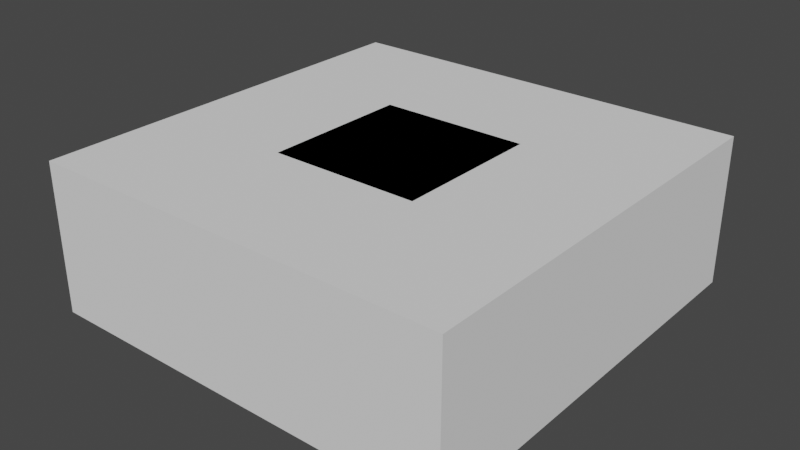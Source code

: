 # Source: chunck-part.blend  (saved by Blender 2.90.8; exported with 4.5.12 LTS)
import bpy
from mathutils import Matrix  # noqa: F401  (used for matrix-valued properties, if any)

bpy.ops.wm.read_factory_settings(use_empty=True)
scene = bpy.context.scene
scene.name = 'Scene'

# ---- materials (node trees are filled in below, after node groups)
mat_green = bpy.data.materials.new('Green')
mat_green.use_transparent_shadow = False
mat_green.diffuse_color = (0.2434, 0.8, 0.1597, 1.0)

# ---- material node trees

# ---- world
world_world = bpy.data.worlds.new('World'); scene.world = world_world
world_world.use_nodes = True; world_world.node_tree.nodes.clear()
_N = world_world.node_tree.nodes; _L = world_world.node_tree.links
n0 = _N.new('ShaderNodeOutputWorld'); n0.name = 'World Output'; n0.location = (300, 300)
n1 = _N.new('ShaderNodeBackground'); n1.name = 'Background'; n1.location = (10, 300)
n1.inputs[0].default_value = (0.05088, 0.05088, 0.05088, 1.0)
_L.new(n1.outputs[0], n0.inputs[0])
n0.is_active_output = True
world_world.color = (0.05088, 0.05088, 0.05088)
world_world.use_sun_shadow = False
world_world.sun_shadow_jitter_overblur = 0.0

# ---- meshes
me_2_ground_collider = bpy.data.meshes.new('2-ground-collider')
me_2_ground_collider.from_pydata([(-1.05, -1.05, -0.05), (-1.05, -1.05, 1.05), (-1.05, 2.05, -0.05), (-1.05, 2.05, 1.05), (2.05, -1.05, -0.05), (2.05, -1.05, 1.05), (2.05, 2.05, -0.05), (2.05, 2.05, 1.05)], [], [(0, 1, 3, 2), (2, 3, 7, 6), (6, 7, 5, 4), (4, 5, 1, 0), (2, 6, 4, 0), (7, 3, 1, 5)])
_uv = me_2_ground_collider.uv_layers.new(name='UVMap')
_uv.uv.foreach_set('vector', [0.375, 0.0, 0.625, 0.0, 0.625, 0.25, 0.375, 0.25, 0.375, 0.25, 0.625, 0.25, 0.625, 0.5, 0.375, 0.5, 0.375, 0.5, 0.625, 0.5, 0.625, 0.75, 0.375, 0.75, 0.375, 0.75, 0.625, 0.75, 0.625, 1.0, 0.375, 1.0, 0.125, 0.5, 0.375, 0.5, 0.375, 0.75, 0.125, 0.75, 0.625, 0.5, 0.875, 0.5, 0.875, 0.75, 0.625, 0.75])
me_2_ground_collider.use_remesh_fix_poles = True
me_2_ground_collider.use_remesh_preserve_attributes = False
me_2_ground_collider.use_mirror_vertex_groups = False
me_2_ground_collider.update()
me_1_block = bpy.data.meshes.new('1-block')
me_1_block.from_pydata([(1.0, 0.7812, 0.6354), (0.7812, 1.0, 0.6354), (0.7812, 0.7812, 1.0), (0.9359, 0.9359, 0.6354), (0.9075, 0.9075, 0.8459), (0.7812, 0.9359, 0.8932), (0.9359, 0.7812, 0.8932), (0.2188, 1.0, 0.6354), (0.0, 0.7812, 0.6354), (0.2188, 0.7812, 1.0), (0.06407, 0.9359, 0.6354), (0.09245, 0.9075, 0.8459), (0.06407, 0.7812, 0.8932), (0.2187, 0.9359, 0.8932), (0.0, 0.2188, 0.6354), (0.2188, 0.0, 0.6354), (0.2188, 0.2188, 1.0), (0.06407, 0.06407, 0.6354), (0.09245, 0.09245, 0.8459), (0.2188, 0.06407, 0.8932), (0.06407, 0.2188, 0.8932), (0.7812, 0.0, 0.6354), (1.0, 0.2188, 0.6354), (0.7812, 0.2188, 1.0), (0.9359, 0.06407, 0.6354), (0.9075, 0.09245, 0.8459), (0.9359, 0.2188, 0.8932), (0.7813, 0.06407, 0.8932), (1.0, 0.2188, 0.3646), (0.7812, 0.0, 0.3646), (0.7812, 0.2188, 0.0), (0.9359, 0.06407, 0.3646), (0.9075, 0.09245, 0.1541), (0.7812, 0.06407, 0.1068), (0.9359, 0.2188, 0.1068), (0.2188, 0.0, 0.3646), (0.0, 0.2188, 0.3646), (0.2188, 0.2188, 0.0), (0.06407, 0.06407, 0.3646), (0.09245, 0.09245, 0.1541), (0.06407, 0.2188, 0.1068), (0.2187, 0.06407, 0.1068), (0.0, 0.7812, 0.3646), (0.2188, 1.0, 0.3646), (0.2188, 0.7812, 0.0), (0.06407, 0.9359, 0.3646), (0.09245, 0.9075, 0.1541), (0.2188, 0.9359, 0.1068), (0.06407, 0.7812, 0.1068), (0.7812, 1.0, 0.3646), (1.0, 0.7812, 0.3646), (0.7812, 0.7812, 8.941e-08), (0.9359, 0.9359, 0.3646), (0.9075, 0.9075, 0.1541), (0.9359, 0.7812, 0.1068), (0.7813, 0.9359, 0.1068)], [], [(0, 3, 4, 6), (1, 5, 4, 3), (2, 6, 4, 5), (9, 2, 5, 13), (3, 52, 49, 1), (13, 5, 1, 7), (2, 23, 26, 6), (0, 50, 52, 3), (0, 22, 28, 50), (7, 10, 11, 13), (8, 12, 11, 10), (9, 13, 11, 12), (14, 8, 42, 36), (20, 12, 8, 14), (10, 45, 42, 8), (14, 17, 18, 20), (15, 19, 18, 17), (16, 20, 18, 19), (23, 16, 19, 27), (21, 29, 31, 24), (38, 35, 15, 17), (21, 15, 35, 29), (21, 24, 25, 27), (22, 26, 25, 24), (23, 27, 25, 26), (31, 28, 22, 24), (28, 31, 32, 34), (29, 33, 32, 31), (30, 34, 32, 33), (14, 36, 38, 17), (37, 30, 33, 41), (48, 40, 36, 42), (7, 1, 49, 43), (44, 37, 40, 48), (16, 23, 2, 9), (35, 38, 39, 41), (36, 40, 39, 38), (37, 41, 39, 40), (37, 44, 51, 30), (54, 50, 28, 34), (41, 33, 29, 35), (42, 45, 46, 48), (43, 47, 46, 45), (44, 48, 46, 47), (51, 44, 47, 55), (7, 43, 45, 10), (55, 47, 43, 49), (27, 19, 15, 21), (49, 52, 53, 55), (50, 54, 53, 52), (51, 55, 53, 54), (30, 51, 54, 34), (16, 9, 12, 20), (6, 26, 22, 0)])
me_1_block.polygons.foreach_set('use_smooth', [True] * 54)
_uv = me_1_block.uv_layers.new(name='UVMap')
_uv.uv.foreach_set('vector', [0.5339, 0.5547, 0.5339, 0.5, 0.6199, 0.5077, 0.625, 0.5547, 0.5456, 0.5, 0.6797, 0.5, 0.6199, 0.5077, 0.5339, 0.5, 0.6797, 0.5547, 0.625, 0.5547, 0.6199, 0.5077, 0.6797, 0.5, 0.6797, 0.5547, 0.6797, 0.5547, 0.6797, 0.5, 0.625, 0.5547, 0.5339, 0.5, 0.5339, 0.5, 0.5339, 0.5547, 0.5456, 0.5, 0.625, 0.5547, 0.6797, 0.5, 0.5456, 0.5, 0.5339, 0.5547, 0.6797, 0.5547, 0.6797, 0.5547, 0.6797, 0.5, 0.625, 0.5547, 0.5339, 0.5547, 0.5456, 0.5, 0.5339, 0.5, 0.5339, 0.5, 0.5339, 0.5547, 0.5456, 0.5, 0.5339, 0.5547, 0.5456, 0.5, 0.5339, 0.5547, 0.5339, 0.5, 0.6199, 0.5077, 0.625, 0.5547, 0.5456, 0.5, 0.6797, 0.5, 0.6199, 0.5077, 0.5339, 0.5, 0.6797, 0.5547, 0.625, 0.5547, 0.6199, 0.5077, 0.6797, 0.5, 0.5339, 0.5547, 0.5456, 0.5, 0.5339, 0.5547, 0.5456, 0.5, 0.625, 0.5547, 0.6797, 0.5, 0.5456, 0.5, 0.5339, 0.5547, 0.5339, 0.5, 0.5339, 0.5, 0.5339, 0.5547, 0.5456, 0.5, 0.5339, 0.5547, 0.5339, 0.5, 0.6199, 0.5077, 0.625, 0.5547, 0.5456, 0.5, 0.6797, 0.5, 0.6199, 0.5077, 0.5339, 0.5, 0.6797, 0.5547, 0.625, 0.5547, 0.6199, 0.5077, 0.6797, 0.5, 0.6797, 0.5547, 0.6797, 0.5547, 0.6797, 0.5, 0.625, 0.5547, 0.5339, 0.5547, 0.5456, 0.5, 0.5339, 0.5, 0.5339, 0.5, 0.5339, 0.5, 0.5339, 0.5547, 0.5456, 0.5, 0.5339, 0.5, 0.5339, 0.5547, 0.5456, 0.5, 0.5339, 0.5547, 0.5456, 0.5, 0.5339, 0.5547, 0.5339, 0.5, 0.6199, 0.5077, 0.625, 0.5547, 0.5456, 0.5, 0.6797, 0.5, 0.6199, 0.5077, 0.5339, 0.5, 0.6797, 0.5547, 0.625, 0.5547, 0.6199, 0.5077, 0.6797, 0.5, 0.5339, 0.5, 0.5339, 0.5547, 0.5456, 0.5, 0.5339, 0.5, 0.5339, 0.5547, 0.5339, 0.5, 0.6199, 0.5077, 0.625, 0.5547, 0.5456, 0.5, 0.6797, 0.5, 0.6199, 0.5077, 0.5339, 0.5, 0.6797, 0.5547, 0.625, 0.5547, 0.6199, 0.5077, 0.6797, 0.5, 0.5339, 0.5547, 0.5456, 0.5, 0.5339, 0.5, 0.5339, 0.5, 0.6797, 0.5547, 0.6797, 0.5547, 0.6797, 0.5, 0.625, 0.5547, 0.625, 0.5547, 0.6797, 0.5, 0.5456, 0.5, 0.5339, 0.5547, 0.5339, 0.5547, 0.5456, 0.5, 0.5339, 0.5547, 0.5456, 0.5, 0.6797, 0.5547, 0.6797, 0.5547, 0.6797, 0.5, 0.625, 0.5547, 0.6797, 0.5547, 0.6797, 0.5547, 0.6797, 0.5547, 0.6797, 0.5547, 0.5339, 0.5547, 0.5339, 0.5, 0.6199, 0.5077, 0.625, 0.5547, 0.5456, 0.5, 0.6797, 0.5, 0.6199, 0.5077, 0.5339, 0.5, 0.6797, 0.5547, 0.625, 0.5547, 0.6199, 0.5077, 0.6797, 0.5, 0.6797, 0.5547, 0.6797, 0.5547, 0.6797, 0.5547, 0.6797, 0.5547, 0.6797, 0.5, 0.5456, 0.5, 0.5339, 0.5547, 0.625, 0.5547, 0.625, 0.5547, 0.6797, 0.5, 0.5456, 0.5, 0.5339, 0.5547, 0.5339, 0.5547, 0.5339, 0.5, 0.6199, 0.5077, 0.625, 0.5547, 0.5456, 0.5, 0.6797, 0.5, 0.6199, 0.5077, 0.5339, 0.5, 0.6797, 0.5547, 0.625, 0.5547, 0.6199, 0.5077, 0.6797, 0.5, 0.6797, 0.5547, 0.6797, 0.5547, 0.6797, 0.5, 0.625, 0.5547, 0.5339, 0.5547, 0.5456, 0.5, 0.5339, 0.5, 0.5339, 0.5, 0.625, 0.5547, 0.6797, 0.5, 0.5456, 0.5, 0.5339, 0.5547, 0.625, 0.5547, 0.6797, 0.5, 0.5456, 0.5, 0.5339, 0.5547, 0.5339, 0.5547, 0.5339, 0.5, 0.6199, 0.5077, 0.625, 0.5547, 0.5456, 0.5, 0.6797, 0.5, 0.6199, 0.5077, 0.5339, 0.5, 0.6797, 0.5547, 0.625, 0.5547, 0.6199, 0.5077, 0.6797, 0.5, 0.6797, 0.5547, 0.6797, 0.5547, 0.6797, 0.5, 0.625, 0.5547, 0.6797, 0.5547, 0.6797, 0.5547, 0.6797, 0.5, 0.625, 0.5547, 0.625, 0.5547, 0.6797, 0.5, 0.5456, 0.5, 0.5339, 0.5547])
me_1_block.materials.append(mat_green)
me_1_block.use_remesh_preserve_volume = False
me_1_block.use_remesh_preserve_attributes = False
me_1_block.use_mirror_vertex_groups = False
me_1_block.update()
me_3_wall_collider = bpy.data.meshes.new('3-wall-collider')
me_3_wall_collider.from_pydata([(-0.05, -0.05, -0.05), (-0.05, -0.05, 1.05), (-0.05, 1.05, -0.05), (-0.05, 1.05, 1.05), (1.05, -0.05, -0.05), (1.05, -0.05, 1.05), (1.05, 1.05, -0.05), (1.05, 1.05, 1.05)], [], [(0, 1, 3, 2), (2, 3, 7, 6), (6, 7, 5, 4), (4, 5, 1, 0), (2, 6, 4, 0), (7, 3, 1, 5)])
_uv = me_3_wall_collider.uv_layers.new(name='UVMap')
_uv.uv.foreach_set('vector', [0.375, 0.0, 0.625, 0.0, 0.625, 0.25, 0.375, 0.25, 0.375, 0.25, 0.625, 0.25, 0.625, 0.5, 0.375, 0.5, 0.375, 0.5, 0.625, 0.5, 0.625, 0.75, 0.375, 0.75, 0.375, 0.75, 0.625, 0.75, 0.625, 1.0, 0.375, 1.0, 0.125, 0.5, 0.375, 0.5, 0.375, 0.75, 0.125, 0.75, 0.625, 0.5, 0.875, 0.5, 0.875, 0.75, 0.625, 0.75])
me_3_wall_collider.use_remesh_fix_poles = True
me_3_wall_collider.use_remesh_preserve_attributes = False
me_3_wall_collider.use_mirror_vertex_groups = False
me_3_wall_collider.update()

# ---- objects
ob_2_ground_collider = bpy.data.objects.new('2-ground-collider', me_2_ground_collider)
ob_1_block = bpy.data.objects.new('1-block', me_1_block)
ob_3_wall_collider = bpy.data.objects.new('3-wall-collider', me_3_wall_collider)

# ---- transforms, parenting, visibility, modifiers, constraints
ob_2_ground_collider.location = (0.0, 0.0, 0.0)
ob_2_ground_collider.lineart.crease_threshold = 0.0
ob_1_block.location = (0.0, 0.0, 0.0)
ob_1_block.lock_rotations_4d = False
ob_1_block.empty_display_type = 'ARROWS'
ob_1_block.lineart.crease_threshold = 0.0
ob_3_wall_collider.location = (0.0, 0.0, 0.0)
ob_3_wall_collider.lineart.crease_threshold = 0.0

# ---- collection membership
scene.collection.objects.link(ob_2_ground_collider)
scene.collection.objects.link(ob_1_block)
scene.collection.objects.link(ob_3_wall_collider)

# ---- scene / render settings (as saved in the file)
scene.frame_start = 1; scene.frame_end = 250; scene.frame_set(37)
scene.render.engine = 'BLENDER_EEVEE_NEXT'
scene.cycles.use_denoising = False
scene.cycles.samples = 128
scene.cycles.sampling_pattern = 'TABULATED_SOBOL'
scene.cycles.use_adaptive_sampling = False
scene.cycles.use_light_tree = False
scene.view_settings.view_transform = 'Filmic'
bpy.context.view_layer.update()

# ---- added for rendering (the .blend has no active camera and no usable light): camera, sun
cam_auto = bpy.data.cameras.new('AutoCamera')
cam_auto.lens = 50.0
cam_auto.sensor_width = 36.0
cam_auto.clip_end = 1000.0
ob_auto_camera = bpy.data.objects.new('AutoCamera', cam_auto)
scene.collection.objects.link(ob_auto_camera)
ob_auto_camera.location = (4.68197, -4.51837, 3.84558)
ob_auto_camera.rotation_euler = (1.09748, -7.21219e-08, 0.694738)
scene.camera = ob_auto_camera
light_auto_sun = bpy.data.lights.new('AutoSun', 'SUN')
light_auto_sun.energy = 3.0
light_auto_sun.angle = 0.0523599
ob_auto_sun = bpy.data.objects.new('AutoSun', light_auto_sun)
scene.collection.objects.link(ob_auto_sun)
ob_auto_sun.rotation_euler = (0.872665, 0.174533, 0.523599)
bpy.context.view_layer.update()
